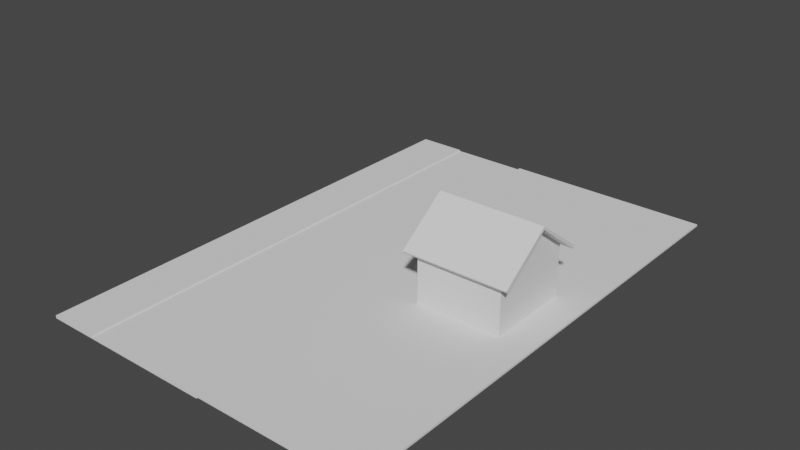 # Source: outside.blend  (saved by Blender 3.4.6; exported with 4.5.12 LTS)
import bpy
from mathutils import Matrix  # noqa: F401  (used for matrix-valued properties, if any)

bpy.ops.wm.read_factory_settings(use_empty=True)
scene = bpy.context.scene
scene.name = 'Scene'

# ---- collections
col_collection = bpy.data.collections.new('Collection'); scene.collection.children.link(col_collection)

# ---- world
world_world = bpy.data.worlds.new('World'); scene.world = world_world
world_world.use_nodes = True; world_world.node_tree.nodes.clear()
_N = world_world.node_tree.nodes; _L = world_world.node_tree.links
n0 = _N.new('ShaderNodeOutputWorld'); n0.name = 'World Output'; n0.location = (300, 300)
n1 = _N.new('ShaderNodeBackground'); n1.name = 'Background'; n1.location = (10, 300)
n1.inputs[0].default_value = (0.05088, 0.05088, 0.05088, 1.0)
_L.new(n1.outputs[0], n0.inputs[0])
n0.is_active_output = True
world_world.color = (0.05088, 0.05088, 0.05088)
world_world.use_sun_shadow = False
world_world.sun_shadow_jitter_overblur = 0.0

# ---- meshes
me_cube_001 = bpy.data.meshes.new('Cube.001')
me_cube_001.from_pydata([(-4.598, -65.22, -0.07321), (-4.598, -65.22, 0.1659), (-4.598, 13.72, -0.07321), (-4.598, 13.72, 0.1659), (8.187, -65.22, -0.07321), (8.187, -65.22, 0.1659), (8.187, 13.72, -0.07321), (8.187, 13.72, 0.1659), (15.81, 13.72, 0.1659), (15.81, 13.72, -0.07321), (15.81, -65.22, -0.07321), (15.81, -65.22, 0.1659), (8.187, 13.72, 0.474), (8.187, -65.22, 0.474), (15.81, 13.72, 0.474), (15.81, -65.22, 0.474), (41.2, 13.72, 0.1659), (41.2, -65.22, 0.1659), (41.2, 13.72, 0.474), (41.2, -65.22, 0.474), (-12.37, 13.72, -0.07321), (-12.37, -65.22, -0.07321), (-12.37, -65.22, 0.1659), (-12.37, 13.72, 0.1659), (-4.598, -65.22, 0.3573), (-4.598, 13.72, 0.3573), (-12.37, -65.22, 0.3573), (-12.37, 13.72, 0.3573)], [], [(3, 2, 20, 23), (2, 3, 7, 6), (7, 5, 13, 12), (4, 5, 1, 0), (2, 6, 4, 0), (7, 3, 1, 5), (9, 8, 11, 10), (6, 7, 8, 9), (5, 4, 10, 11), (4, 6, 9, 10), (12, 13, 15, 14), (8, 7, 12, 14), (5, 11, 15, 13), (8, 14, 18, 16), (17, 16, 18, 19), (15, 11, 17, 19), (11, 8, 16, 17), (14, 15, 19, 18), (21, 22, 23, 20), (0, 1, 22, 21), (22, 1, 24, 26), (2, 0, 21, 20), (24, 25, 27, 26), (23, 22, 26, 27), (3, 23, 27, 25), (1, 3, 25, 24)])
_uv = me_cube_001.uv_layers.new(name='UVMap')
_uv.uv.foreach_set('vector', [0.625, 0.25, 0.375, 0.25, 0.375, 0.25, 0.625, 0.25, 0.375, 0.25, 0.625, 0.25, 0.625, 0.5, 0.375, 0.5, 0.625, 0.5, 0.625, 0.75, 0.625, 0.75, 0.625, 0.5, 0.375, 0.75, 0.625, 0.75, 0.625, 1.0, 0.375, 1.0, 0.125, 0.5, 0.375, 0.5, 0.375, 0.75, 0.125, 0.75, 0.625, 0.5, 0.875, 0.5, 0.875, 0.75, 0.625, 0.75, 0.375, 0.5, 0.625, 0.5, 0.625, 0.75, 0.375, 0.75, 0.375, 0.5, 0.625, 0.5, 0.625, 0.5, 0.375, 0.5, 0.625, 0.75, 0.375, 0.75, 0.375, 0.75, 0.625, 0.75, 0.375, 0.75, 0.375, 0.5, 0.375, 0.5, 0.375, 0.75, 0.625, 0.5, 0.625, 0.75, 0.625, 0.75, 0.625, 0.5, 0.625, 0.5, 0.625, 0.5, 0.625, 0.5, 0.625, 0.5, 0.625, 0.75, 0.625, 0.75, 0.625, 0.75, 0.625, 0.75, 0.625, 0.5, 0.625, 0.5, 0.625, 0.5, 0.625, 0.5, 0.625, 0.75, 0.625, 0.5, 0.625, 0.5, 0.625, 0.75, 0.625, 0.75, 0.625, 0.75, 0.625, 0.75, 0.625, 0.75, 0.625, 0.75, 0.625, 0.5, 0.625, 0.5, 0.625, 0.75, 0.625, 0.5, 0.625, 0.75, 0.625, 0.75, 0.625, 0.5, 0.375, 0.0, 0.625, 0.0, 0.625, 0.25, 0.375, 0.25, 0.375, 1.0, 0.625, 1.0, 0.625, 1.0, 0.375, 1.0, 0.625, 1.0, 0.625, 1.0, 0.625, 1.0, 0.625, 1.0, 0.125, 0.5, 0.125, 0.75, 0.125, 0.75, 0.125, 0.5, 0.875, 0.75, 0.875, 0.5, 0.875, 0.5, 0.875, 0.75, 0.625, 0.25, 0.625, 0.0, 0.625, 0.0, 0.625, 0.25, 0.625, 0.25, 0.625, 0.25, 0.625, 0.25, 0.625, 0.25, 0.875, 0.75, 0.875, 0.5, 0.875, 0.5, 0.875, 0.75])
me_cube_001.update()
me_cube_002 = bpy.data.meshes.new('Cube.002')
me_cube_002.from_pydata([(-1.0, -1.0, -1.0), (-1.0, -1.0, 0.2316), (-1.0, 1.0, -1.0), (-1.0, 1.0, 0.2316), (1.0, -1.0, -1.0), (1.0, -1.0, 0.2316), (1.0, 1.0, -1.0), (1.0, 1.0, 0.2316), (-1.0, 0.0, -1.0), (-1.0, 0.0, 1.0), (1.0, 0.0, -1.0), (1.0, 0.0, 1.0), (-1.0, 0.0, 1.074), (-1.0, 1.045, 0.2904), (1.0, 1.045, 0.2904), (1.0, 0.0, 1.074), (1.0, -1.045, 0.2904), (-1.0, -1.045, 0.2904), (-1.0, 1.135, 0.1282), (1.0, 1.135, 0.1282), (1.0, -1.135, 0.1282), (-1.0, -1.135, 0.1282), (-1.0, -1.18, 0.1871), (-1.0, 1.18, 0.1871), (1.0, 1.18, 0.1871), (1.0, -1.18, 0.1871), (-1.235, 0.0, 1.0), (-1.235, 1.0, 0.2316), (1.235, 0.0, 1.0), (1.235, -1.0, 0.2316), (-1.235, -1.0, 0.2316), (1.235, 1.0, 0.2316), (-1.235, -1.045, 0.2904), (-1.235, 0.0, 1.074), (-1.235, 1.045, 0.2904), (1.235, 0.0, 1.074), (1.235, -1.045, 0.2904), (1.235, 1.045, 0.2904), (-1.235, -1.135, 0.1282), (-1.235, -1.18, 0.1871), (-1.235, 1.18, 0.1871), (-1.235, 1.135, 0.1282), (1.235, -1.135, 0.1282), (1.235, -1.18, 0.1871), (1.235, 1.18, 0.1871), (1.235, 1.135, 0.1282), (-1.0, -0.7835, -1.0), (1.0, -0.7835, 0.398), (-1.0, -0.7835, 0.398), (1.0, -0.7835, -1.0), (1.0, -0.8189, 0.4602), (-1.0, -0.8189, 0.4602), (1.235, -0.7835, 0.398), (-1.235, -0.7835, 0.398), (1.235, -0.8189, 0.4602), (-1.235, -0.8189, 0.4602), (-1.0, -0.18, 0.8617), (1.0, -0.18, -1.0), (-1.0, -0.1881, 0.9331), (-1.235, -0.18, 0.8617), (-1.235, -0.1881, 0.9331), (-1.0, -0.18, -1.0), (1.0, -0.18, 0.8617), (1.0, -0.1881, 0.9331), (1.235, -0.18, 0.8617), (1.235, -0.1881, 0.9331), (-1.0, -0.18, -0.02135), (-1.0, -0.7835, -0.02201), (-1.022, -0.18, -1.0), (-1.022, -0.7835, -1.0), (-1.022, -0.7835, -0.02201), (-1.022, -0.18, -0.02135)], [], [(8, 9, 3, 2), (2, 3, 7, 6), (49, 47, 5, 4), (4, 5, 1, 0), (46, 49, 4, 0), (1, 21, 38, 30), (20, 5, 29, 42), (2, 6, 10, 8), (6, 7, 11, 10), (61, 66, 56, 9, 8), (50, 51, 17, 16), (14, 13, 12, 15), (14, 15, 35, 37), (1, 5, 20, 21), (13, 23, 40, 34), (19, 24, 44, 45), (21, 20, 25, 22), (19, 18, 23, 24), (7, 3, 18, 19), (3, 9, 26, 27), (16, 17, 22, 25), (13, 14, 24, 23), (58, 12, 33, 60), (24, 14, 37, 44), (27, 26, 33, 34), (53, 30, 32, 55), (29, 36, 43, 42), (64, 28, 35, 65), (28, 31, 37, 35), (32, 30, 38, 39), (37, 31, 45, 44), (27, 34, 40, 41), (21, 22, 39, 38), (16, 25, 43, 36), (12, 13, 34, 33), (48, 1, 30, 53), (18, 3, 27, 41), (7, 19, 45, 31), (50, 16, 36, 54), (23, 18, 41, 40), (11, 7, 31, 28), (22, 17, 32, 39), (62, 11, 28, 64), (25, 20, 42, 43), (5, 47, 52, 29), (63, 50, 54, 65), (56, 48, 53, 59), (29, 52, 54, 36), (59, 53, 55, 60), (17, 51, 55, 32), (63, 58, 51, 50), (0, 1, 48, 67, 46), (61, 57, 49, 46), (57, 62, 47, 49), (10, 11, 62, 57), (8, 10, 57, 61), (15, 12, 58, 63), (26, 59, 60, 33), (9, 56, 59, 26), (15, 63, 65, 35), (47, 62, 64, 52), (52, 64, 65, 54), (51, 58, 60, 55), (46, 67, 70, 69), (66, 67, 48, 56), (69, 70, 71, 68), (66, 61, 68, 71), (61, 46, 69, 68), (67, 66, 71, 70)])
_uv = me_cube_002.uv_layers.new(name='UVMap')
_uv.uv.foreach_set('vector', [0.375, 0.125, 0.625, 0.125, 0.625, 0.25, 0.375, 0.25, 0.375, 0.25, 0.625, 0.25, 0.625, 0.5, 0.375, 0.5, 0.375, 0.7229, 0.625, 0.7229, 0.625, 0.75, 0.375, 0.75, 0.375, 0.75, 0.625, 0.75, 0.625, 1.0, 0.375, 1.0, 0.125, 0.7229, 0.375, 0.7229, 0.375, 0.75, 0.125, 0.75, 0.625, 1.0, 0.625, 1.0, 0.625, 1.0, 0.625, 1.0, 0.625, 0.75, 0.625, 0.75, 0.625, 0.75, 0.625, 0.75, 0.125, 0.5, 0.375, 0.5, 0.375, 0.625, 0.125, 0.625, 0.375, 0.5, 0.625, 0.5, 0.625, 0.625, 0.375, 0.625, 0.375, 0.1025, 0.5064, 0.1025, 0.625, 0.1025, 0.625, 0.125, 0.375, 0.125, 0.625, 0.7229, 0.875, 0.7229, 0.875, 0.75, 0.625, 0.75, 0.625, 0.5, 0.875, 0.5, 0.875, 0.625, 0.625, 0.625, 0.625, 0.5, 0.625, 0.625, 0.625, 0.625, 0.625, 0.5, 0.625, 1.0, 0.625, 0.75, 0.625, 0.75, 0.625, 1.0, 0.875, 0.5, 0.875, 0.5, 0.875, 0.5, 0.875, 0.5, 0.625, 0.5, 0.625, 0.5, 0.625, 0.5, 0.625, 0.5, 0.625, 1.0, 0.625, 0.75, 0.625, 0.75, 0.625, 1.0, 0.625, 0.5, 0.625, 0.25, 0.625, 0.25, 0.625, 0.5, 0.625, 0.5, 0.625, 0.25, 0.625, 0.25, 0.625, 0.5, 0.625, 0.25, 0.625, 0.125, 0.625, 0.125, 0.625, 0.25, 0.625, 0.75, 0.875, 0.75, 0.875, 0.75, 0.625, 0.75, 0.875, 0.5, 0.625, 0.5, 0.625, 0.5, 0.875, 0.5, 0.875, 0.6475, 0.875, 0.625, 0.875, 0.625, 0.875, 0.6475, 0.625, 0.5, 0.625, 0.5, 0.625, 0.5, 0.625, 0.5, 0.625, 0.25, 0.625, 0.125, 0.625, 0.125, 0.625, 0.25, 0.625, 0.02707, 0.625, 0.0, 0.625, 0.0, 0.625, 0.02707, 0.625, 0.75, 0.625, 0.75, 0.625, 0.75, 0.625, 0.75, 0.625, 0.6475, 0.625, 0.625, 0.625, 0.625, 0.625, 0.6475, 0.625, 0.625, 0.625, 0.5, 0.625, 0.5, 0.625, 0.625, 0.625, 0.0, 0.625, 0.0, 0.625, 0.0, 0.625, 0.0, 0.625, 0.5, 0.625, 0.5, 0.625, 0.5, 0.625, 0.5, 0.625, 0.25, 0.625, 0.25, 0.625, 0.25, 0.625, 0.25, 0.625, 1.0, 0.625, 1.0, 0.625, 1.0, 0.625, 1.0, 0.625, 0.75, 0.625, 0.75, 0.625, 0.75, 0.625, 0.75, 0.875, 0.625, 0.875, 0.5, 0.875, 0.5, 0.875, 0.625, 0.625, 0.02707, 0.625, 0.0, 0.625, 0.0, 0.625, 0.02707, 0.625, 0.25, 0.625, 0.25, 0.625, 0.25, 0.625, 0.25, 0.625, 0.5, 0.625, 0.5, 0.625, 0.5, 0.625, 0.5, 0.625, 0.7229, 0.625, 0.75, 0.625, 0.75, 0.625, 0.7229, 0.625, 0.25, 0.625, 0.25, 0.625, 0.25, 0.625, 0.25, 0.625, 0.625, 0.625, 0.5, 0.625, 0.5, 0.625, 0.625, 0.875, 0.75, 0.875, 0.75, 0.875, 0.75, 0.875, 0.75, 0.625, 0.6475, 0.625, 0.625, 0.625, 0.625, 0.625, 0.6475, 0.625, 0.75, 0.625, 0.75, 0.625, 0.75, 0.625, 0.75, 0.625, 0.75, 0.625, 0.7229, 0.625, 0.7229, 0.625, 0.75, 0.625, 0.6475, 0.625, 0.7229, 0.625, 0.7229, 0.625, 0.6475, 0.625, 0.1025, 0.625, 0.02707, 0.625, 0.02707, 0.625, 0.1025, 0.625, 0.75, 0.625, 0.7229, 0.625, 0.7229, 0.625, 0.75, 0.625, 0.1025, 0.625, 0.02707, 0.625, 0.02707, 0.625, 0.1025, 0.875, 0.75, 0.875, 0.7229, 0.875, 0.7229, 0.875, 0.75, 0.625, 0.6475, 0.875, 0.6475, 0.875, 0.7229, 0.625, 0.7229, 0.375, 0.0, 0.625, 0.0, 0.625, 0.02707, 0.5499, 0.02707, 0.375, 0.02707, 0.125, 0.6475, 0.375, 0.6475, 0.375, 0.7229, 0.125, 0.7229, 0.375, 0.6475, 0.625, 0.6475, 0.625, 0.7229, 0.375, 0.7229, 0.375, 0.625, 0.625, 0.625, 0.625, 0.6475, 0.375, 0.6475, 0.125, 0.625, 0.375, 0.625, 0.375, 0.6475, 0.125, 0.6475, 0.625, 0.625, 0.875, 0.625, 0.875, 0.6475, 0.625, 0.6475, 0.625, 0.125, 0.625, 0.1025, 0.625, 0.1025, 0.625, 0.125, 0.625, 0.125, 0.625, 0.1025, 0.625, 0.1025, 0.625, 0.125, 0.625, 0.625, 0.625, 0.6475, 0.625, 0.6475, 0.625, 0.625, 0.625, 0.7229, 0.625, 0.6475, 0.625, 0.6475, 0.625, 0.7229, 0.625, 0.7229, 0.625, 0.6475, 0.625, 0.6475, 0.625, 0.7229, 0.875, 0.7229, 0.875, 0.6475, 0.875, 0.6475, 0.875, 0.7229, 0.375, 0.02707, 0.5499, 0.02707, 0.5499, 0.02707, 0.375, 0.02707, 0.5064, 0.1025, 0.5499, 0.02707, 0.625, 0.02707, 0.625, 0.1025, 0.375, 0.02707, 0.5499, 0.02707, 0.5064, 0.1025, 0.375, 0.1025, 0.5064, 0.1025, 0.375, 0.1025, 0.375, 0.1025, 0.5064, 0.1025, 0.125, 0.6475, 0.125, 0.7229, 0.125, 0.7229, 0.125, 0.6475, 0.5499, 0.02707, 0.5064, 0.1025, 0.5064, 0.1025, 0.5499, 0.02707])
me_cube_002.update()

# ---- objects
ob_street = bpy.data.objects.new('Street', me_cube_001)
ob_house = bpy.data.objects.new('House', me_cube_002)

# ---- transforms, parenting, visibility, modifiers, constraints
ob_street.location = (0.0, 0.0, 0.0)
ob_house.location = (29.4, -25.2, 7.105)
ob_house.scale = (6.757, 6.757, 6.757)

# ---- collection membership
col_collection.objects.link(ob_street)
col_collection.objects.link(ob_house)

# ---- scene / render settings (as saved in the file)
scene.frame_start = 1; scene.frame_end = 250; scene.frame_set(1)
scene.render.engine = 'BLENDER_EEVEE_NEXT'
scene.cycles.sampling_pattern = 'TABULATED_SOBOL'
scene.cycles.use_light_tree = False
scene.view_settings.view_transform = 'Filmic'
bpy.context.view_layer.update()

# ---- added for rendering (the .blend has no active camera and no usable light): camera, sun
cam_auto = bpy.data.cameras.new('AutoCamera')
cam_auto.lens = 50.0
cam_auto.sensor_width = 36.0
cam_auto.clip_end = 1566.68
ob_auto_camera = bpy.data.objects.new('AutoCamera', cam_auto)
scene.collection.objects.link(ob_auto_camera)
ob_auto_camera.location = (103.687, -132.873, 78.5611)
ob_auto_camera.rotation_euler = (1.09748, -7.21219e-08, 0.694738)
scene.camera = ob_auto_camera
light_auto_sun = bpy.data.lights.new('AutoSun', 'SUN')
light_auto_sun.energy = 3.0
light_auto_sun.angle = 0.0523599
ob_auto_sun = bpy.data.objects.new('AutoSun', light_auto_sun)
scene.collection.objects.link(ob_auto_sun)
ob_auto_sun.rotation_euler = (0.872665, 0.174533, 0.523599)
bpy.context.view_layer.update()

